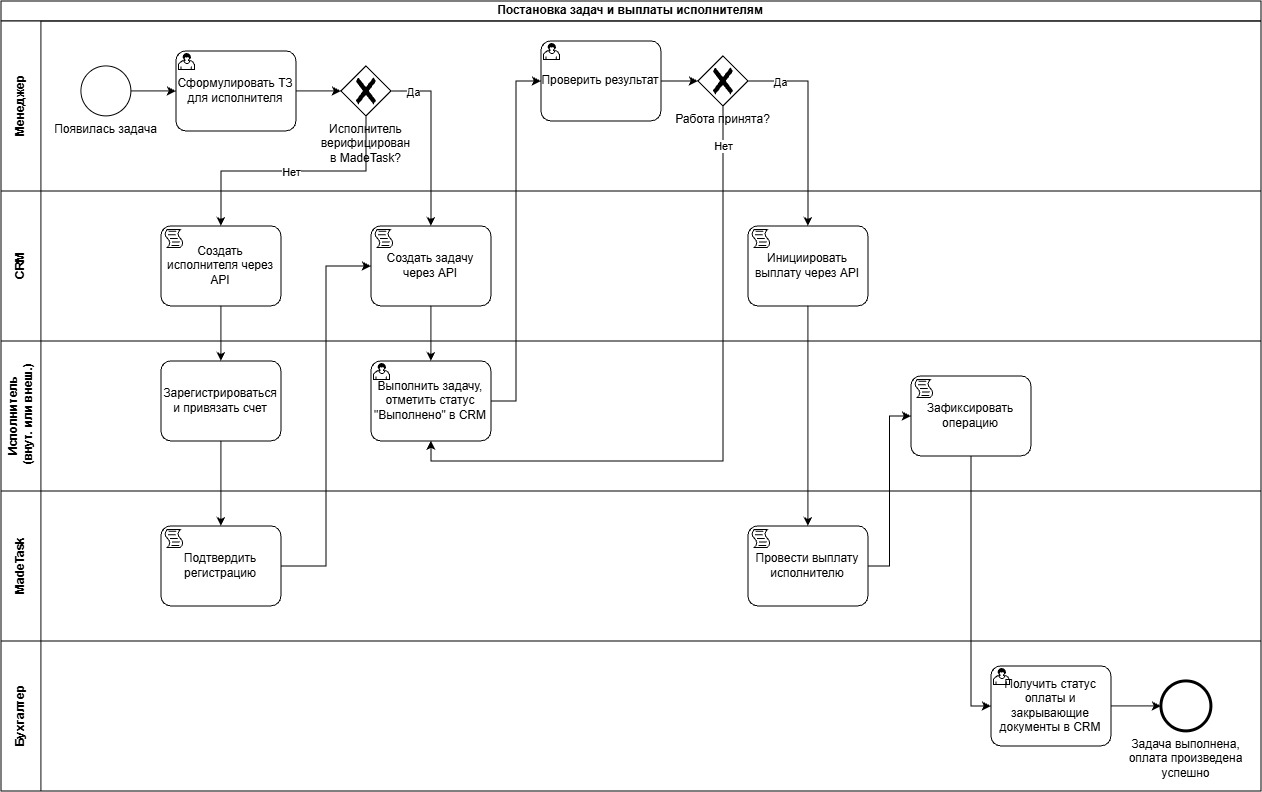

The diagram above was exported from draw.io. Its source (the exported page's mxGraphModel, read from the mxfile embedded in the PNG):
<mxGraphModel dx="2357" dy="1252" grid="1" gridSize="10" guides="1" tooltips="1" connect="1" arrows="1" fold="1" page="1" pageScale="1" pageWidth="827" pageHeight="1169" math="0" shadow="0">
  <root>
    <mxCell id="0" />
    <mxCell id="1" parent="0" />
    <mxCell id="SVxzMPQ2Iygj1-93sNqH-5" parent="1" style="swimlane;html=1;childLayout=stackLayout;resizeParent=1;resizeParentMax=0;horizontal=1;startSize=20;horizontalStack=0;whiteSpace=wrap;" value="Постановка задач и выплаты исполнителям" vertex="1">
      <mxGeometry height="790" width="1260" x="80" y="180" as="geometry" />
    </mxCell>
    <mxCell id="SVxzMPQ2Iygj1-93sNqH-6" parent="SVxzMPQ2Iygj1-93sNqH-5" style="swimlane;html=1;startSize=40;horizontal=0;" value="Менеджер" vertex="1">
      <mxGeometry height="170" width="1260" y="20" as="geometry" />
    </mxCell>
    <mxCell id="dje4O_F4Tmlx2r4thxpG-2" edge="1" parent="SVxzMPQ2Iygj1-93sNqH-6" source="SVxzMPQ2Iygj1-93sNqH-10" style="edgeStyle=orthogonalEdgeStyle;rounded=0;orthogonalLoop=1;jettySize=auto;html=1;exitX=1;exitY=0.5;exitDx=0;exitDy=0;exitPerimeter=0;entryX=0;entryY=0.5;entryDx=0;entryDy=0;entryPerimeter=0;" target="dQls1XbLaMZOiDA5Wn89-125">
      <mxGeometry relative="1" as="geometry">
        <mxPoint x="180" y="70" as="targetPoint" />
      </mxGeometry>
    </mxCell>
    <mxCell id="SVxzMPQ2Iygj1-93sNqH-10" parent="SVxzMPQ2Iygj1-93sNqH-6" style="points=[[0.145,0.145,0],[0.5,0,0],[0.855,0.145,0],[1,0.5,0],[0.855,0.855,0],[0.5,1,0],[0.145,0.855,0],[0,0.5,0]];shape=mxgraph.bpmn.event;html=1;verticalLabelPosition=bottom;labelBackgroundColor=#ffffff;verticalAlign=top;align=center;perimeter=ellipsePerimeter;outlineConnect=0;aspect=fixed;outline=standard;symbol=general;" value="Появилась задача" vertex="1">
      <mxGeometry height="50" width="50" x="80" y="45" as="geometry" />
    </mxCell>
    <mxCell id="dje4O_F4Tmlx2r4thxpG-4" edge="1" parent="SVxzMPQ2Iygj1-93sNqH-6" source="dQls1XbLaMZOiDA5Wn89-125" style="edgeStyle=orthogonalEdgeStyle;rounded=0;orthogonalLoop=1;jettySize=auto;html=1;exitX=1;exitY=0.5;exitDx=0;exitDy=0;exitPerimeter=0;" target="dQls1XbLaMZOiDA5Wn89-74">
      <mxGeometry relative="1" as="geometry">
        <mxPoint x="300" y="70" as="sourcePoint" />
        <mxPoint x="334" y="70" as="targetPoint" />
      </mxGeometry>
    </mxCell>
    <mxCell id="dQls1XbLaMZOiDA5Wn89-74" parent="SVxzMPQ2Iygj1-93sNqH-6" style="points=[[0.25,0.25,0],[0.5,0,0],[0.75,0.25,0],[1,0.5,0],[0.75,0.75,0],[0.5,1,0],[0.25,0.75,0],[0,0.5,0]];shape=mxgraph.bpmn.gateway2;html=1;verticalLabelPosition=bottom;labelBackgroundColor=#ffffff;verticalAlign=top;align=center;perimeter=rhombusPerimeter;outlineConnect=0;outline=none;symbol=none;gwType=exclusive;" value="Исполнитель&lt;div&gt;верифицирован&lt;br&gt;в MadeTask?&lt;/div&gt;" vertex="1">
      <mxGeometry height="50" width="50" x="340" y="45" as="geometry" />
    </mxCell>
    <mxCell id="dQls1XbLaMZOiDA5Wn89-106" edge="1" parent="SVxzMPQ2Iygj1-93sNqH-6" source="dQls1XbLaMZOiDA5Wn89-103" style="edgeStyle=orthogonalEdgeStyle;rounded=0;orthogonalLoop=1;jettySize=auto;html=1;" target="dQls1XbLaMZOiDA5Wn89-105">
      <mxGeometry relative="1" as="geometry" />
    </mxCell>
    <mxCell id="dQls1XbLaMZOiDA5Wn89-103" parent="SVxzMPQ2Iygj1-93sNqH-6" style="points=[[0.25,0,0],[0.5,0,0],[0.75,0,0],[1,0.25,0],[1,0.5,0],[1,0.75,0],[0.75,1,0],[0.5,1,0],[0.25,1,0],[0,0.75,0],[0,0.5,0],[0,0.25,0]];shape=mxgraph.bpmn.task2;whiteSpace=wrap;rectStyle=rounded;size=10;html=1;container=1;expand=0;collapsible=0;taskMarker=user;" value="Проверить результат" vertex="1">
      <mxGeometry height="80" width="120" x="540" y="20" as="geometry" />
    </mxCell>
    <mxCell id="dQls1XbLaMZOiDA5Wn89-105" parent="SVxzMPQ2Iygj1-93sNqH-6" style="points=[[0.25,0.25,0],[0.5,0,0],[0.75,0.25,0],[1,0.5,0],[0.75,0.75,0],[0.5,1,0],[0.25,0.75,0],[0,0.5,0]];shape=mxgraph.bpmn.gateway2;html=1;verticalLabelPosition=bottom;labelBackgroundColor=#ffffff;verticalAlign=top;align=center;perimeter=rhombusPerimeter;outlineConnect=0;outline=none;symbol=none;gwType=exclusive;" value="Работа принята?" vertex="1">
      <mxGeometry height="50" width="50" x="697" y="35" as="geometry" />
    </mxCell>
    <mxCell id="dQls1XbLaMZOiDA5Wn89-125" parent="SVxzMPQ2Iygj1-93sNqH-6" style="points=[[0.25,0,0],[0.5,0,0],[0.75,0,0],[1,0.25,0],[1,0.5,0],[1,0.75,0],[0.75,1,0],[0.5,1,0],[0.25,1,0],[0,0.75,0],[0,0.5,0],[0,0.25,0]];shape=mxgraph.bpmn.task2;whiteSpace=wrap;rectStyle=rounded;size=10;html=1;container=1;expand=0;collapsible=0;taskMarker=user;" value="Сформулировать ТЗ для исполнителя" vertex="1">
      <mxGeometry height="80" width="120" x="175" y="30" as="geometry" />
    </mxCell>
    <mxCell id="SVxzMPQ2Iygj1-93sNqH-7" parent="SVxzMPQ2Iygj1-93sNqH-5" style="swimlane;html=1;startSize=40;horizontal=0;" value="CRM" vertex="1">
      <mxGeometry height="150" width="1260" y="190" as="geometry" />
    </mxCell>
    <mxCell id="dQls1XbLaMZOiDA5Wn89-97" parent="SVxzMPQ2Iygj1-93sNqH-7" style="points=[[0.25,0,0],[0.5,0,0],[0.75,0,0],[1,0.25,0],[1,0.5,0],[1,0.75,0],[0.75,1,0],[0.5,1,0],[0.25,1,0],[0,0.75,0],[0,0.5,0],[0,0.25,0]];shape=mxgraph.bpmn.task2;whiteSpace=wrap;rectStyle=rounded;size=10;html=1;container=1;expand=0;collapsible=0;taskMarker=script;" value="Создать задачу через API" vertex="1">
      <mxGeometry height="80" width="120" x="370" y="35" as="geometry" />
    </mxCell>
    <mxCell id="dQls1XbLaMZOiDA5Wn89-102" parent="SVxzMPQ2Iygj1-93sNqH-7" style="points=[[0.25,0,0],[0.5,0,0],[0.75,0,0],[1,0.25,0],[1,0.5,0],[1,0.75,0],[0.75,1,0],[0.5,1,0],[0.25,1,0],[0,0.75,0],[0,0.5,0],[0,0.25,0]];shape=mxgraph.bpmn.task2;whiteSpace=wrap;rectStyle=rounded;size=10;html=1;container=1;expand=0;collapsible=0;taskMarker=script;" value="Создать исполнителя через API" vertex="1">
      <mxGeometry height="80" width="120" x="160" y="35" as="geometry" />
    </mxCell>
    <mxCell id="dQls1XbLaMZOiDA5Wn89-113" parent="SVxzMPQ2Iygj1-93sNqH-7" style="points=[[0.25,0,0],[0.5,0,0],[0.75,0,0],[1,0.25,0],[1,0.5,0],[1,0.75,0],[0.75,1,0],[0.5,1,0],[0.25,1,0],[0,0.75,0],[0,0.5,0],[0,0.25,0]];shape=mxgraph.bpmn.task2;whiteSpace=wrap;rectStyle=rounded;size=10;html=1;container=1;expand=0;collapsible=0;taskMarker=script;" value="Инициировать выплату через API" vertex="1">
      <mxGeometry height="80" width="120" x="747" y="35" as="geometry" />
    </mxCell>
    <mxCell id="SVxzMPQ2Iygj1-93sNqH-8" parent="SVxzMPQ2Iygj1-93sNqH-5" style="swimlane;html=1;startSize=40;horizontal=0;" value="Исполнитель&lt;div&gt;&amp;nbsp;(внут. или внеш.)&lt;/div&gt;" vertex="1">
      <mxGeometry height="150" width="1260" y="340" as="geometry">
        <mxRectangle height="40" width="1060" y="390" as="alternateBounds" />
      </mxGeometry>
    </mxCell>
    <mxCell id="dQls1XbLaMZOiDA5Wn89-78" parent="SVxzMPQ2Iygj1-93sNqH-8" style="points=[[0.25,0,0],[0.5,0,0],[0.75,0,0],[1,0.25,0],[1,0.5,0],[1,0.75,0],[0.75,1,0],[0.5,1,0],[0.25,1,0],[0,0.75,0],[0,0.5,0],[0,0.25,0]];shape=mxgraph.bpmn.task2;whiteSpace=wrap;rectStyle=rounded;size=10;html=1;container=1;expand=0;collapsible=0;taskMarker=abstract;" value="Зарегистрироваться и привязать счет" vertex="1">
      <mxGeometry height="80" width="120" x="160" y="20" as="geometry" />
    </mxCell>
    <mxCell id="dQls1XbLaMZOiDA5Wn89-99" parent="SVxzMPQ2Iygj1-93sNqH-8" style="points=[[0.25,0,0],[0.5,0,0],[0.75,0,0],[1,0.25,0],[1,0.5,0],[1,0.75,0],[0.75,1,0],[0.5,1,0],[0.25,1,0],[0,0.75,0],[0,0.5,0],[0,0.25,0]];shape=mxgraph.bpmn.task2;whiteSpace=wrap;rectStyle=rounded;size=10;html=1;container=1;expand=0;collapsible=0;taskMarker=user;" value="Выполнить задачу, отметить статус &quot;Выполнено&quot; в CRM" vertex="1">
      <mxGeometry height="80" width="120" x="370" y="20" as="geometry" />
    </mxCell>
    <mxCell id="gzDVy_mX9HUReqkPEFpt-4" parent="SVxzMPQ2Iygj1-93sNqH-8" style="points=[[0.25,0,0],[0.5,0,0],[0.75,0,0],[1,0.25,0],[1,0.5,0],[1,0.75,0],[0.75,1,0],[0.5,1,0],[0.25,1,0],[0,0.75,0],[0,0.5,0],[0,0.25,0]];shape=mxgraph.bpmn.task2;whiteSpace=wrap;rectStyle=rounded;size=10;html=1;container=1;expand=0;collapsible=0;taskMarker=script;" value="Зафиксировать операцию" vertex="1">
      <mxGeometry height="80" width="120" x="910" y="35" as="geometry" />
    </mxCell>
    <mxCell id="dQls1XbLaMZOiDA5Wn89-72" parent="SVxzMPQ2Iygj1-93sNqH-5" style="swimlane;html=1;startSize=40;horizontal=0;" value="MadeTask" vertex="1">
      <mxGeometry height="150" width="1260" y="490" as="geometry">
        <mxRectangle height="40" width="1060" y="390" as="alternateBounds" />
      </mxGeometry>
    </mxCell>
    <mxCell id="dQls1XbLaMZOiDA5Wn89-116" parent="dQls1XbLaMZOiDA5Wn89-72" style="points=[[0.25,0,0],[0.5,0,0],[0.75,0,0],[1,0.25,0],[1,0.5,0],[1,0.75,0],[0.75,1,0],[0.5,1,0],[0.25,1,0],[0,0.75,0],[0,0.5,0],[0,0.25,0]];shape=mxgraph.bpmn.task2;whiteSpace=wrap;rectStyle=rounded;size=10;html=1;container=1;expand=0;collapsible=0;taskMarker=script;" value="Подтвердить регистрацию" vertex="1">
      <mxGeometry height="80" width="120" x="160" y="35" as="geometry" />
    </mxCell>
    <mxCell id="dQls1XbLaMZOiDA5Wn89-117" parent="dQls1XbLaMZOiDA5Wn89-72" style="points=[[0.25,0,0],[0.5,0,0],[0.75,0,0],[1,0.25,0],[1,0.5,0],[1,0.75,0],[0.75,1,0],[0.5,1,0],[0.25,1,0],[0,0.75,0],[0,0.5,0],[0,0.25,0]];shape=mxgraph.bpmn.task2;whiteSpace=wrap;rectStyle=rounded;size=10;html=1;container=1;expand=0;collapsible=0;taskMarker=script;" value="Провести выплату исполнителю" vertex="1">
      <mxGeometry height="80" width="120" x="747" y="35" as="geometry" />
    </mxCell>
    <mxCell id="dQls1XbLaMZOiDA5Wn89-73" parent="SVxzMPQ2Iygj1-93sNqH-5" style="swimlane;html=1;startSize=40;horizontal=0;" value="Бухгалтер" vertex="1">
      <mxGeometry height="150" width="1260" y="640" as="geometry">
        <mxRectangle height="40" width="1060" y="390" as="alternateBounds" />
      </mxGeometry>
    </mxCell>
    <mxCell id="dQls1XbLaMZOiDA5Wn89-124" edge="1" parent="dQls1XbLaMZOiDA5Wn89-73" source="dQls1XbLaMZOiDA5Wn89-121" style="edgeStyle=orthogonalEdgeStyle;rounded=0;orthogonalLoop=1;jettySize=auto;html=1;" target="dQls1XbLaMZOiDA5Wn89-123">
      <mxGeometry relative="1" as="geometry" />
    </mxCell>
    <mxCell id="dQls1XbLaMZOiDA5Wn89-121" parent="dQls1XbLaMZOiDA5Wn89-73" style="points=[[0.25,0,0],[0.5,0,0],[0.75,0,0],[1,0.25,0],[1,0.5,0],[1,0.75,0],[0.75,1,0],[0.5,1,0],[0.25,1,0],[0,0.75,0],[0,0.5,0],[0,0.25,0]];shape=mxgraph.bpmn.task2;whiteSpace=wrap;rectStyle=rounded;size=10;html=1;container=1;expand=0;collapsible=0;taskMarker=user;" value="Получить статус оплаты и закрывающие документы в CRM" vertex="1">
      <mxGeometry height="80" width="120" x="990" y="25" as="geometry" />
    </mxCell>
    <mxCell id="dQls1XbLaMZOiDA5Wn89-123" parent="dQls1XbLaMZOiDA5Wn89-73" style="points=[[0.145,0.145,0],[0.5,0,0],[0.855,0.145,0],[1,0.5,0],[0.855,0.855,0],[0.5,1,0],[0.145,0.855,0],[0,0.5,0]];shape=mxgraph.bpmn.event;html=1;verticalLabelPosition=bottom;labelBackgroundColor=#ffffff;verticalAlign=top;align=center;perimeter=ellipsePerimeter;outlineConnect=0;aspect=fixed;outline=end;symbol=terminate2;" value="Задача выполнена,&lt;br&gt;оплата произведена&lt;br&gt;успешно" vertex="1">
      <mxGeometry height="50" width="50" x="1160" y="40" as="geometry" />
    </mxCell>
    <mxCell id="dQls1XbLaMZOiDA5Wn89-76" edge="1" parent="SVxzMPQ2Iygj1-93sNqH-5" source="dQls1XbLaMZOiDA5Wn89-74" style="edgeStyle=orthogonalEdgeStyle;rounded=0;orthogonalLoop=1;jettySize=auto;html=1;exitX=0.5;exitY=1;exitDx=0;exitDy=0;exitPerimeter=0;" target="dQls1XbLaMZOiDA5Wn89-102">
      <mxGeometry relative="1" as="geometry">
        <mxPoint x="220" y="255" as="targetPoint" />
      </mxGeometry>
    </mxCell>
    <mxCell id="dQls1XbLaMZOiDA5Wn89-77" connectable="0" parent="dQls1XbLaMZOiDA5Wn89-76" style="edgeLabel;html=1;align=center;verticalAlign=middle;resizable=0;points=[];" value="Нет" vertex="1">
      <mxGeometry relative="1" x="0.2549" y="1" as="geometry">
        <mxPoint x="30" as="offset" />
      </mxGeometry>
    </mxCell>
    <mxCell id="dQls1XbLaMZOiDA5Wn89-79" edge="1" parent="SVxzMPQ2Iygj1-93sNqH-5" source="dQls1XbLaMZOiDA5Wn89-102" style="edgeStyle=orthogonalEdgeStyle;rounded=0;orthogonalLoop=1;jettySize=auto;html=1;entryX=0.5;entryY=0;entryDx=0;entryDy=0;entryPerimeter=0;" target="dQls1XbLaMZOiDA5Wn89-78">
      <mxGeometry relative="1" as="geometry">
        <mxPoint x="220" y="335" as="sourcePoint" />
      </mxGeometry>
    </mxCell>
    <mxCell id="dQls1XbLaMZOiDA5Wn89-87" edge="1" parent="SVxzMPQ2Iygj1-93sNqH-5" source="dQls1XbLaMZOiDA5Wn89-78" style="edgeStyle=orthogonalEdgeStyle;rounded=0;orthogonalLoop=1;jettySize=auto;html=1;entryX=0.5;entryY=0;entryDx=0;entryDy=0;entryPerimeter=0;" target="dQls1XbLaMZOiDA5Wn89-116">
      <mxGeometry relative="1" as="geometry" />
    </mxCell>
    <mxCell id="dQls1XbLaMZOiDA5Wn89-88" edge="1" parent="SVxzMPQ2Iygj1-93sNqH-5" source="dQls1XbLaMZOiDA5Wn89-116" style="edgeStyle=orthogonalEdgeStyle;rounded=0;orthogonalLoop=1;jettySize=auto;html=1;entryX=0;entryY=0.5;entryDx=0;entryDy=0;entryPerimeter=0;exitX=1;exitY=0.5;exitDx=0;exitDy=0;exitPerimeter=0;" target="dQls1XbLaMZOiDA5Wn89-97">
      <mxGeometry relative="1" as="geometry" />
    </mxCell>
    <mxCell id="dQls1XbLaMZOiDA5Wn89-90" edge="1" parent="SVxzMPQ2Iygj1-93sNqH-5" source="dQls1XbLaMZOiDA5Wn89-97" style="edgeStyle=orthogonalEdgeStyle;rounded=0;orthogonalLoop=1;jettySize=auto;html=1;exitX=0.5;exitY=1;exitDx=0;exitDy=0;exitPerimeter=0;" target="dQls1XbLaMZOiDA5Wn89-99">
      <mxGeometry relative="1" as="geometry">
        <mxPoint x="430" y="415" as="targetPoint" />
      </mxGeometry>
    </mxCell>
    <mxCell id="dQls1XbLaMZOiDA5Wn89-81" edge="1" parent="SVxzMPQ2Iygj1-93sNqH-5" source="dQls1XbLaMZOiDA5Wn89-74" style="edgeStyle=orthogonalEdgeStyle;rounded=0;orthogonalLoop=1;jettySize=auto;html=1;exitX=1;exitY=0.5;exitDx=0;exitDy=0;exitPerimeter=0;entryX=0.5;entryY=0;entryDx=0;entryDy=0;entryPerimeter=0;" target="dQls1XbLaMZOiDA5Wn89-97">
      <mxGeometry relative="1" as="geometry" />
    </mxCell>
    <mxCell id="dQls1XbLaMZOiDA5Wn89-82" connectable="0" parent="dQls1XbLaMZOiDA5Wn89-81" style="edgeLabel;html=1;align=center;verticalAlign=middle;resizable=0;points=[];" value="Да" vertex="1">
      <mxGeometry relative="1" x="-0.76" y="-1" as="geometry">
        <mxPoint as="offset" />
      </mxGeometry>
    </mxCell>
    <mxCell id="dQls1XbLaMZOiDA5Wn89-111" edge="1" parent="SVxzMPQ2Iygj1-93sNqH-5" source="dQls1XbLaMZOiDA5Wn89-105" style="edgeStyle=orthogonalEdgeStyle;rounded=0;orthogonalLoop=1;jettySize=auto;html=1;entryX=0.5;entryY=1;entryDx=0;entryDy=0;entryPerimeter=0;exitX=0.5;exitY=1;exitDx=0;exitDy=0;exitPerimeter=0;" target="dQls1XbLaMZOiDA5Wn89-99">
      <mxGeometry relative="1" as="geometry">
        <Array as="points">
          <mxPoint x="722" y="460" />
          <mxPoint x="430" y="460" />
        </Array>
      </mxGeometry>
    </mxCell>
    <mxCell id="dQls1XbLaMZOiDA5Wn89-112" connectable="0" parent="dQls1XbLaMZOiDA5Wn89-111" style="edgeLabel;html=1;align=center;verticalAlign=middle;resizable=0;points=[];" value="Нет" vertex="1">
      <mxGeometry relative="1" x="-0.8792" as="geometry">
        <mxPoint as="offset" />
      </mxGeometry>
    </mxCell>
    <mxCell id="dQls1XbLaMZOiDA5Wn89-114" edge="1" parent="SVxzMPQ2Iygj1-93sNqH-5" source="dQls1XbLaMZOiDA5Wn89-105" style="edgeStyle=orthogonalEdgeStyle;rounded=0;orthogonalLoop=1;jettySize=auto;html=1;exitX=1;exitY=0.5;exitDx=0;exitDy=0;exitPerimeter=0;entryX=0.5;entryY=0;entryDx=0;entryDy=0;entryPerimeter=0;" target="dQls1XbLaMZOiDA5Wn89-113">
      <mxGeometry relative="1" as="geometry">
        <Array as="points">
          <mxPoint x="807" y="80" />
        </Array>
      </mxGeometry>
    </mxCell>
    <mxCell id="dQls1XbLaMZOiDA5Wn89-115" connectable="0" parent="dQls1XbLaMZOiDA5Wn89-114" style="edgeLabel;html=1;align=center;verticalAlign=middle;resizable=0;points=[];" value="Да" vertex="1">
      <mxGeometry relative="1" x="-0.69" y="-1" as="geometry">
        <mxPoint as="offset" />
      </mxGeometry>
    </mxCell>
    <mxCell id="dQls1XbLaMZOiDA5Wn89-118" edge="1" parent="SVxzMPQ2Iygj1-93sNqH-5" source="dQls1XbLaMZOiDA5Wn89-113" style="edgeStyle=orthogonalEdgeStyle;rounded=0;orthogonalLoop=1;jettySize=auto;html=1;entryX=0.5;entryY=0;entryDx=0;entryDy=0;entryPerimeter=0;" target="dQls1XbLaMZOiDA5Wn89-117">
      <mxGeometry relative="1" as="geometry" />
    </mxCell>
    <mxCell id="gzDVy_mX9HUReqkPEFpt-2" edge="1" parent="SVxzMPQ2Iygj1-93sNqH-5" source="dQls1XbLaMZOiDA5Wn89-99" style="edgeStyle=orthogonalEdgeStyle;rounded=0;orthogonalLoop=1;jettySize=auto;html=1;exitX=1;exitY=0.5;exitDx=0;exitDy=0;exitPerimeter=0;entryX=0;entryY=0.5;entryDx=0;entryDy=0;entryPerimeter=0;" target="dQls1XbLaMZOiDA5Wn89-103">
      <mxGeometry relative="1" as="geometry" />
    </mxCell>
    <mxCell id="gzDVy_mX9HUReqkPEFpt-5" edge="1" parent="SVxzMPQ2Iygj1-93sNqH-5" source="dQls1XbLaMZOiDA5Wn89-117" style="edgeStyle=orthogonalEdgeStyle;rounded=0;orthogonalLoop=1;jettySize=auto;html=1;entryX=0;entryY=0.5;entryDx=0;entryDy=0;entryPerimeter=0;" target="gzDVy_mX9HUReqkPEFpt-4">
      <mxGeometry relative="1" as="geometry" />
    </mxCell>
    <mxCell id="gzDVy_mX9HUReqkPEFpt-6" edge="1" parent="SVxzMPQ2Iygj1-93sNqH-5" source="gzDVy_mX9HUReqkPEFpt-4" style="edgeStyle=orthogonalEdgeStyle;rounded=0;orthogonalLoop=1;jettySize=auto;html=1;exitX=0.5;exitY=1;exitDx=0;exitDy=0;exitPerimeter=0;entryX=0;entryY=0.5;entryDx=0;entryDy=0;entryPerimeter=0;" target="dQls1XbLaMZOiDA5Wn89-121">
      <mxGeometry relative="1" as="geometry" />
    </mxCell>
  </root>
</mxGraphModel>